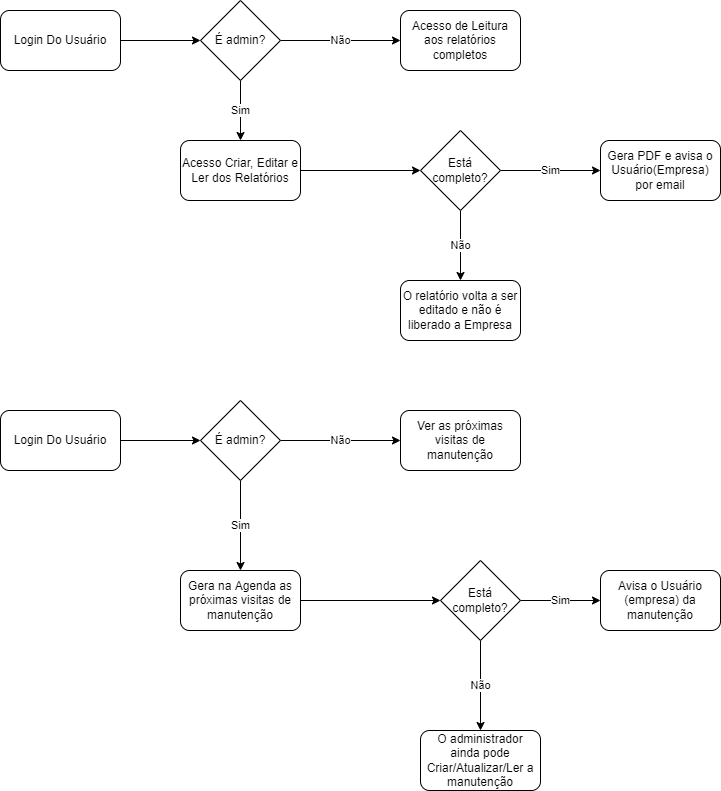

The diagram above was exported from draw.io. Its source (the exported page's mxGraphModel, read from the mxfile embedded in the PNG):
<mxGraphModel dx="1422" dy="794" grid="1" gridSize="10" guides="1" tooltips="1" connect="1" arrows="1" fold="1" page="1" pageScale="1" pageWidth="827" pageHeight="1169" math="0" shadow="0">
  <root>
    <mxCell id="WIyWlLk6GJQsqaUBKTNV-0" />
    <mxCell id="WIyWlLk6GJQsqaUBKTNV-1" parent="WIyWlLk6GJQsqaUBKTNV-0" />
    <mxCell id="Y_ou_ooDQJt39c9u2yKl-3" style="edgeStyle=orthogonalEdgeStyle;rounded=0;orthogonalLoop=1;jettySize=auto;html=1;exitX=1;exitY=0.5;exitDx=0;exitDy=0;entryX=0;entryY=0.5;entryDx=0;entryDy=0;" edge="1" parent="WIyWlLk6GJQsqaUBKTNV-1" source="Y_ou_ooDQJt39c9u2yKl-0" target="Y_ou_ooDQJt39c9u2yKl-2">
      <mxGeometry relative="1" as="geometry" />
    </mxCell>
    <mxCell id="Y_ou_ooDQJt39c9u2yKl-0" value="Login Do Usuário" style="rounded=1;whiteSpace=wrap;html=1;" vertex="1" parent="WIyWlLk6GJQsqaUBKTNV-1">
      <mxGeometry x="40" y="40" width="120" height="60" as="geometry" />
    </mxCell>
    <mxCell id="Y_ou_ooDQJt39c9u2yKl-6" value="Não" style="edgeStyle=orthogonalEdgeStyle;rounded=0;orthogonalLoop=1;jettySize=auto;html=1;exitX=1;exitY=0.5;exitDx=0;exitDy=0;entryX=0;entryY=0.5;entryDx=0;entryDy=0;" edge="1" parent="WIyWlLk6GJQsqaUBKTNV-1" source="Y_ou_ooDQJt39c9u2yKl-2" target="Y_ou_ooDQJt39c9u2yKl-5">
      <mxGeometry relative="1" as="geometry">
        <Array as="points">
          <mxPoint x="370" y="70" />
          <mxPoint x="370" y="70" />
        </Array>
      </mxGeometry>
    </mxCell>
    <mxCell id="Y_ou_ooDQJt39c9u2yKl-8" value="Sim" style="edgeStyle=orthogonalEdgeStyle;rounded=0;orthogonalLoop=1;jettySize=auto;html=1;exitX=0.5;exitY=1;exitDx=0;exitDy=0;entryX=0.5;entryY=0;entryDx=0;entryDy=0;" edge="1" parent="WIyWlLk6GJQsqaUBKTNV-1" source="Y_ou_ooDQJt39c9u2yKl-2" target="Y_ou_ooDQJt39c9u2yKl-7">
      <mxGeometry relative="1" as="geometry" />
    </mxCell>
    <mxCell id="Y_ou_ooDQJt39c9u2yKl-2" value="É admin?" style="rhombus;whiteSpace=wrap;html=1;" vertex="1" parent="WIyWlLk6GJQsqaUBKTNV-1">
      <mxGeometry x="240" y="30" width="80" height="80" as="geometry" />
    </mxCell>
    <mxCell id="Y_ou_ooDQJt39c9u2yKl-5" value="Acesso de Leitura aos relatórios completos" style="rounded=1;whiteSpace=wrap;html=1;" vertex="1" parent="WIyWlLk6GJQsqaUBKTNV-1">
      <mxGeometry x="440" y="40" width="120" height="60" as="geometry" />
    </mxCell>
    <mxCell id="Y_ou_ooDQJt39c9u2yKl-10" style="edgeStyle=orthogonalEdgeStyle;rounded=0;orthogonalLoop=1;jettySize=auto;html=1;exitX=1;exitY=0.5;exitDx=0;exitDy=0;entryX=0;entryY=0.5;entryDx=0;entryDy=0;" edge="1" parent="WIyWlLk6GJQsqaUBKTNV-1" source="Y_ou_ooDQJt39c9u2yKl-7" target="Y_ou_ooDQJt39c9u2yKl-9">
      <mxGeometry relative="1" as="geometry" />
    </mxCell>
    <mxCell id="Y_ou_ooDQJt39c9u2yKl-7" value="Acesso Criar, Editar e Ler dos Relatórios" style="rounded=1;whiteSpace=wrap;html=1;" vertex="1" parent="WIyWlLk6GJQsqaUBKTNV-1">
      <mxGeometry x="220" y="170" width="120" height="60" as="geometry" />
    </mxCell>
    <mxCell id="Y_ou_ooDQJt39c9u2yKl-12" value="Não" style="edgeStyle=orthogonalEdgeStyle;rounded=0;orthogonalLoop=1;jettySize=auto;html=1;exitX=0.5;exitY=1;exitDx=0;exitDy=0;" edge="1" parent="WIyWlLk6GJQsqaUBKTNV-1" source="Y_ou_ooDQJt39c9u2yKl-9" target="Y_ou_ooDQJt39c9u2yKl-11">
      <mxGeometry relative="1" as="geometry" />
    </mxCell>
    <mxCell id="Y_ou_ooDQJt39c9u2yKl-14" value="Sim" style="edgeStyle=orthogonalEdgeStyle;rounded=0;orthogonalLoop=1;jettySize=auto;html=1;exitX=1;exitY=0.5;exitDx=0;exitDy=0;" edge="1" parent="WIyWlLk6GJQsqaUBKTNV-1" source="Y_ou_ooDQJt39c9u2yKl-9" target="Y_ou_ooDQJt39c9u2yKl-13">
      <mxGeometry relative="1" as="geometry" />
    </mxCell>
    <mxCell id="Y_ou_ooDQJt39c9u2yKl-9" value="Está completo?" style="rhombus;whiteSpace=wrap;html=1;" vertex="1" parent="WIyWlLk6GJQsqaUBKTNV-1">
      <mxGeometry x="460" y="160" width="80" height="80" as="geometry" />
    </mxCell>
    <mxCell id="Y_ou_ooDQJt39c9u2yKl-11" value="O relatório volta a ser editado e não é liberado a Empresa" style="rounded=1;whiteSpace=wrap;html=1;" vertex="1" parent="WIyWlLk6GJQsqaUBKTNV-1">
      <mxGeometry x="440" y="310" width="120" height="60" as="geometry" />
    </mxCell>
    <mxCell id="Y_ou_ooDQJt39c9u2yKl-13" value="Gera PDF e avisa o Usuário(Empresa) por email" style="rounded=1;whiteSpace=wrap;html=1;" vertex="1" parent="WIyWlLk6GJQsqaUBKTNV-1">
      <mxGeometry x="640" y="170" width="120" height="60" as="geometry" />
    </mxCell>
    <mxCell id="Y_ou_ooDQJt39c9u2yKl-16" style="edgeStyle=orthogonalEdgeStyle;rounded=0;orthogonalLoop=1;jettySize=auto;html=1;exitX=1;exitY=0.5;exitDx=0;exitDy=0;entryX=0;entryY=0.5;entryDx=0;entryDy=0;" edge="1" parent="WIyWlLk6GJQsqaUBKTNV-1" source="Y_ou_ooDQJt39c9u2yKl-17" target="Y_ou_ooDQJt39c9u2yKl-19">
      <mxGeometry relative="1" as="geometry" />
    </mxCell>
    <mxCell id="Y_ou_ooDQJt39c9u2yKl-17" value="Login Do Usuário" style="rounded=1;whiteSpace=wrap;html=1;" vertex="1" parent="WIyWlLk6GJQsqaUBKTNV-1">
      <mxGeometry x="40" y="440" width="120" height="60" as="geometry" />
    </mxCell>
    <mxCell id="Y_ou_ooDQJt39c9u2yKl-18" value="Não" style="edgeStyle=orthogonalEdgeStyle;rounded=0;orthogonalLoop=1;jettySize=auto;html=1;exitX=1;exitY=0.5;exitDx=0;exitDy=0;entryX=0;entryY=0.5;entryDx=0;entryDy=0;" edge="1" parent="WIyWlLk6GJQsqaUBKTNV-1" source="Y_ou_ooDQJt39c9u2yKl-19" target="Y_ou_ooDQJt39c9u2yKl-20">
      <mxGeometry relative="1" as="geometry">
        <Array as="points">
          <mxPoint x="370" y="470" />
          <mxPoint x="370" y="470" />
        </Array>
      </mxGeometry>
    </mxCell>
    <mxCell id="Y_ou_ooDQJt39c9u2yKl-22" value="Sim" style="edgeStyle=orthogonalEdgeStyle;rounded=0;orthogonalLoop=1;jettySize=auto;html=1;exitX=0.5;exitY=1;exitDx=0;exitDy=0;" edge="1" parent="WIyWlLk6GJQsqaUBKTNV-1" source="Y_ou_ooDQJt39c9u2yKl-19" target="Y_ou_ooDQJt39c9u2yKl-21">
      <mxGeometry relative="1" as="geometry" />
    </mxCell>
    <mxCell id="Y_ou_ooDQJt39c9u2yKl-19" value="É admin?" style="rhombus;whiteSpace=wrap;html=1;" vertex="1" parent="WIyWlLk6GJQsqaUBKTNV-1">
      <mxGeometry x="240" y="430" width="80" height="80" as="geometry" />
    </mxCell>
    <mxCell id="Y_ou_ooDQJt39c9u2yKl-20" value="Ver as próximas visitas de manutenção" style="rounded=1;whiteSpace=wrap;html=1;" vertex="1" parent="WIyWlLk6GJQsqaUBKTNV-1">
      <mxGeometry x="440" y="440" width="120" height="60" as="geometry" />
    </mxCell>
    <mxCell id="Y_ou_ooDQJt39c9u2yKl-24" style="edgeStyle=orthogonalEdgeStyle;rounded=0;orthogonalLoop=1;jettySize=auto;html=1;exitX=1;exitY=0.5;exitDx=0;exitDy=0;entryX=0;entryY=0.5;entryDx=0;entryDy=0;" edge="1" parent="WIyWlLk6GJQsqaUBKTNV-1" source="Y_ou_ooDQJt39c9u2yKl-21" target="Y_ou_ooDQJt39c9u2yKl-23">
      <mxGeometry relative="1" as="geometry" />
    </mxCell>
    <mxCell id="Y_ou_ooDQJt39c9u2yKl-21" value="Gera na Agenda as próximas visitas de manutenção" style="rounded=1;whiteSpace=wrap;html=1;" vertex="1" parent="WIyWlLk6GJQsqaUBKTNV-1">
      <mxGeometry x="220" y="600" width="120" height="60" as="geometry" />
    </mxCell>
    <mxCell id="Y_ou_ooDQJt39c9u2yKl-26" value="Não" style="edgeStyle=orthogonalEdgeStyle;rounded=0;orthogonalLoop=1;jettySize=auto;html=1;exitX=0.5;exitY=1;exitDx=0;exitDy=0;" edge="1" parent="WIyWlLk6GJQsqaUBKTNV-1" source="Y_ou_ooDQJt39c9u2yKl-23" target="Y_ou_ooDQJt39c9u2yKl-25">
      <mxGeometry relative="1" as="geometry" />
    </mxCell>
    <mxCell id="Y_ou_ooDQJt39c9u2yKl-28" value="Sim" style="edgeStyle=orthogonalEdgeStyle;rounded=0;orthogonalLoop=1;jettySize=auto;html=1;exitX=1;exitY=0.5;exitDx=0;exitDy=0;entryX=0;entryY=0.5;entryDx=0;entryDy=0;" edge="1" parent="WIyWlLk6GJQsqaUBKTNV-1" source="Y_ou_ooDQJt39c9u2yKl-23" target="Y_ou_ooDQJt39c9u2yKl-27">
      <mxGeometry relative="1" as="geometry" />
    </mxCell>
    <mxCell id="Y_ou_ooDQJt39c9u2yKl-23" value="Está completo?" style="rhombus;whiteSpace=wrap;html=1;" vertex="1" parent="WIyWlLk6GJQsqaUBKTNV-1">
      <mxGeometry x="480" y="590" width="80" height="80" as="geometry" />
    </mxCell>
    <mxCell id="Y_ou_ooDQJt39c9u2yKl-25" value="O administrador ainda pode Criar/Atualizar/Ler a manutenção" style="rounded=1;whiteSpace=wrap;html=1;" vertex="1" parent="WIyWlLk6GJQsqaUBKTNV-1">
      <mxGeometry x="460" y="760" width="120" height="60" as="geometry" />
    </mxCell>
    <mxCell id="Y_ou_ooDQJt39c9u2yKl-27" value="Avisa o Usuário (empresa) da manutenção" style="rounded=1;whiteSpace=wrap;html=1;" vertex="1" parent="WIyWlLk6GJQsqaUBKTNV-1">
      <mxGeometry x="640" y="600" width="120" height="60" as="geometry" />
    </mxCell>
  </root>
</mxGraphModel>